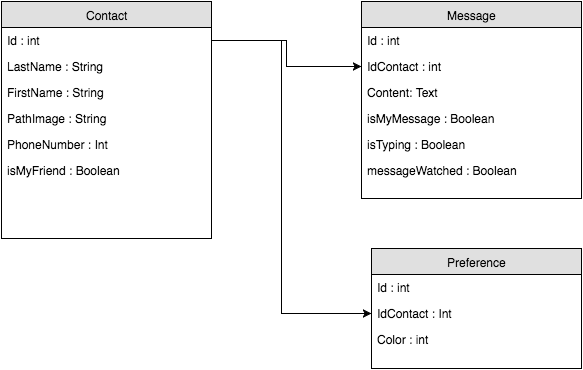

The diagram above was exported from draw.io. Its source (the exported page's mxGraphModel, read from the mxfile embedded in the PNG):
<mxGraphModel dx="924" dy="587" grid="1" gridSize="10" guides="1" tooltips="1" connect="1" arrows="1" fold="1" page="1" pageScale="1" pageWidth="826" pageHeight="1169" background="#ffffff" math="0" shadow="0">
  <root>
    <mxCell id="0" />
    <mxCell id="1" parent="0" />
    <mxCell id="3" value="Contact" style="swimlane;html=1;fontStyle=0;childLayout=stackLayout;horizontal=1;startSize=26;fillColor=#e0e0e0;horizontalStack=0;resizeParent=1;resizeLast=0;collapsible=1;marginBottom=0;swimlaneFillColor=#ffffff;align=center;" parent="1" vertex="1">
      <mxGeometry x="20" y="43" width="210" height="237" as="geometry" />
    </mxCell>
    <mxCell id="4" value="Id : int" style="text;html=1;strokeColor=none;fillColor=none;spacingLeft=4;spacingRight=4;whiteSpace=wrap;overflow=hidden;rotatable=0;points=[[0,0.5],[1,0.5]];portConstraint=eastwest;" parent="3" vertex="1">
      <mxGeometry y="26" width="210" height="26" as="geometry" />
    </mxCell>
    <mxCell id="5" value="LastName : String" style="text;html=1;strokeColor=none;fillColor=none;spacingLeft=4;spacingRight=4;whiteSpace=wrap;overflow=hidden;rotatable=0;points=[[0,0.5],[1,0.5]];portConstraint=eastwest;" parent="3" vertex="1">
      <mxGeometry y="52" width="210" height="26" as="geometry" />
    </mxCell>
    <mxCell id="6" value="FirstName : String" style="text;html=1;strokeColor=none;fillColor=none;spacingLeft=4;spacingRight=4;whiteSpace=wrap;overflow=hidden;rotatable=0;points=[[0,0.5],[1,0.5]];portConstraint=eastwest;" parent="3" vertex="1">
      <mxGeometry y="78" width="210" height="26" as="geometry" />
    </mxCell>
    <mxCell id="13" value="PathImage : String" style="text;html=1;strokeColor=none;fillColor=none;spacingLeft=4;spacingRight=4;whiteSpace=wrap;overflow=hidden;rotatable=0;points=[[0,0.5],[1,0.5]];portConstraint=eastwest;" parent="3" vertex="1">
      <mxGeometry y="104" width="210" height="26" as="geometry" />
    </mxCell>
    <mxCell id="34" value="PhoneNumber : Int" style="text;html=1;strokeColor=none;fillColor=none;spacingLeft=4;spacingRight=4;whiteSpace=wrap;overflow=hidden;rotatable=0;points=[[0,0.5],[1,0.5]];portConstraint=eastwest;" vertex="1" parent="3">
      <mxGeometry y="130" width="210" height="26" as="geometry" />
    </mxCell>
    <mxCell id="37" value="isMyFriend : Boolean" style="text;html=1;strokeColor=none;fillColor=none;spacingLeft=4;spacingRight=4;whiteSpace=wrap;overflow=hidden;rotatable=0;points=[[0,0.5],[1,0.5]];portConstraint=eastwest;" vertex="1" parent="3">
      <mxGeometry y="156" width="210" height="26" as="geometry" />
    </mxCell>
    <mxCell id="15" value="Message" style="swimlane;html=1;fontStyle=0;childLayout=stackLayout;horizontal=1;startSize=26;fillColor=#e0e0e0;horizontalStack=0;resizeParent=1;resizeLast=0;collapsible=1;marginBottom=0;swimlaneFillColor=#ffffff;align=center;" parent="1" vertex="1">
      <mxGeometry x="380" y="43" width="220" height="197" as="geometry" />
    </mxCell>
    <mxCell id="16" value="Id : int" style="text;html=1;strokeColor=none;fillColor=none;spacingLeft=4;spacingRight=4;whiteSpace=wrap;overflow=hidden;rotatable=0;points=[[0,0.5],[1,0.5]];portConstraint=eastwest;" parent="15" vertex="1">
      <mxGeometry y="26" width="220" height="26" as="geometry" />
    </mxCell>
    <mxCell id="18" value="IdContact : int" style="text;html=1;strokeColor=none;fillColor=none;spacingLeft=4;spacingRight=4;whiteSpace=wrap;overflow=hidden;rotatable=0;points=[[0,0.5],[1,0.5]];portConstraint=eastwest;" parent="15" vertex="1">
      <mxGeometry y="52" width="220" height="26" as="geometry" />
    </mxCell>
    <mxCell id="17" value="Content: Text" style="text;html=1;strokeColor=none;fillColor=none;spacingLeft=4;spacingRight=4;whiteSpace=wrap;overflow=hidden;rotatable=0;points=[[0,0.5],[1,0.5]];portConstraint=eastwest;" parent="15" vertex="1">
      <mxGeometry y="78" width="220" height="26" as="geometry" />
    </mxCell>
    <mxCell id="19" value="isMyMessage : Boolean" style="text;html=1;strokeColor=none;fillColor=none;spacingLeft=4;spacingRight=4;whiteSpace=wrap;overflow=hidden;rotatable=0;points=[[0,0.5],[1,0.5]];portConstraint=eastwest;" parent="15" vertex="1">
      <mxGeometry y="104" width="220" height="26" as="geometry" />
    </mxCell>
    <mxCell id="36" value="isTyping : Boolean" style="text;html=1;strokeColor=none;fillColor=none;spacingLeft=4;spacingRight=4;whiteSpace=wrap;overflow=hidden;rotatable=0;points=[[0,0.5],[1,0.5]];portConstraint=eastwest;" vertex="1" parent="15">
      <mxGeometry y="130" width="220" height="26" as="geometry" />
    </mxCell>
    <mxCell id="40" value="messageWatched : Boolean" style="text;html=1;strokeColor=none;fillColor=none;spacingLeft=4;spacingRight=4;whiteSpace=wrap;overflow=hidden;rotatable=0;points=[[0,0.5],[1,0.5]];portConstraint=eastwest;" vertex="1" parent="15">
      <mxGeometry y="156" width="220" height="26" as="geometry" />
    </mxCell>
    <mxCell id="20" style="edgeStyle=orthogonalEdgeStyle;rounded=0;html=1;entryX=0;entryY=0.5;jettySize=auto;orthogonalLoop=1;" parent="1" source="4" target="18" edge="1">
      <mxGeometry relative="1" as="geometry">
        <Array as="points">
          <mxPoint x="305" y="82" />
          <mxPoint x="305" y="108" />
        </Array>
      </mxGeometry>
    </mxCell>
    <mxCell id="21" value="Preference" style="swimlane;html=1;fontStyle=0;childLayout=stackLayout;horizontal=1;startSize=26;fillColor=#e0e0e0;horizontalStack=0;resizeParent=1;resizeLast=0;collapsible=1;marginBottom=0;swimlaneFillColor=#ffffff;align=center;" vertex="1" parent="1">
      <mxGeometry x="390" y="290" width="210" height="120" as="geometry" />
    </mxCell>
    <mxCell id="22" value="Id : int" style="text;html=1;strokeColor=none;fillColor=none;spacingLeft=4;spacingRight=4;whiteSpace=wrap;overflow=hidden;rotatable=0;points=[[0,0.5],[1,0.5]];portConstraint=eastwest;" vertex="1" parent="21">
      <mxGeometry y="26" width="210" height="26" as="geometry" />
    </mxCell>
    <mxCell id="23" value="IdContact : Int" style="text;html=1;strokeColor=none;fillColor=none;spacingLeft=4;spacingRight=4;whiteSpace=wrap;overflow=hidden;rotatable=0;points=[[0,0.5],[1,0.5]];portConstraint=eastwest;" vertex="1" parent="21">
      <mxGeometry y="52" width="210" height="26" as="geometry" />
    </mxCell>
    <mxCell id="32" value="Color : int" style="text;html=1;strokeColor=none;fillColor=none;spacingLeft=4;spacingRight=4;whiteSpace=wrap;overflow=hidden;rotatable=0;points=[[0,0.5],[1,0.5]];portConstraint=eastwest;" vertex="1" parent="21">
      <mxGeometry y="78" width="210" height="26" as="geometry" />
    </mxCell>
    <mxCell id="33" style="edgeStyle=orthogonalEdgeStyle;rounded=0;html=1;exitX=1;exitY=0.5;jettySize=auto;orthogonalLoop=1;entryX=0;entryY=0.5;" edge="1" parent="1" source="4" target="23">
      <mxGeometry relative="1" as="geometry">
        <Array as="points">
          <mxPoint x="300" y="82" />
          <mxPoint x="300" y="355" />
        </Array>
      </mxGeometry>
    </mxCell>
  </root>
</mxGraphModel>